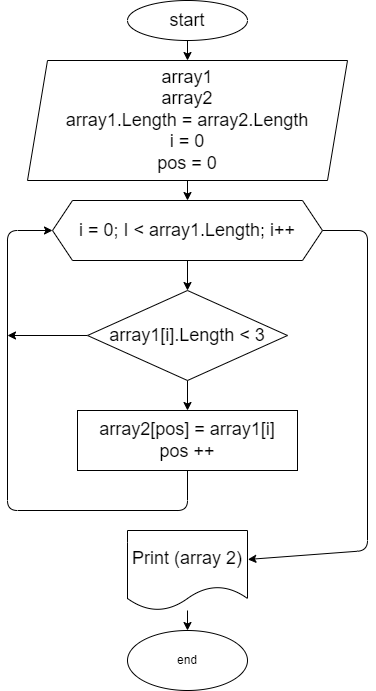

The diagram above was exported from draw.io. Its source (the exported page's mxGraphModel, read from the mxfile embedded in the PNG):
<mxGraphModel dx="820" dy="409" grid="1" gridSize="10" guides="1" tooltips="1" connect="1" arrows="1" fold="1" page="1" pageScale="1" pageWidth="827" pageHeight="1169" math="0" shadow="0">
  <root>
    <mxCell id="0" />
    <mxCell id="1" parent="0" />
    <mxCell id="5" value="" style="edgeStyle=none;html=1;fontSize=18;" parent="1" source="3" target="4" edge="1">
      <mxGeometry relative="1" as="geometry" />
    </mxCell>
    <mxCell id="3" value="&lt;font style=&quot;font-size: 18px&quot;&gt;start&lt;/font&gt;" style="ellipse;whiteSpace=wrap;html=1;" parent="1" vertex="1">
      <mxGeometry x="360" y="90" width="120" height="40" as="geometry" />
    </mxCell>
    <mxCell id="9" value="" style="edgeStyle=none;html=1;fontSize=18;" parent="1" source="4" target="8" edge="1">
      <mxGeometry relative="1" as="geometry" />
    </mxCell>
    <mxCell id="4" value="&lt;font style=&quot;font-size: 18px&quot;&gt;array1&lt;br&gt;array2&lt;br&gt;array1.Length = array2.Length&lt;br&gt;i = 0&lt;br&gt;pos = 0&lt;br&gt;&lt;/font&gt;" style="shape=parallelogram;perimeter=parallelogramPerimeter;whiteSpace=wrap;html=1;fixedSize=1;" parent="1" vertex="1">
      <mxGeometry x="260" y="150" width="320" height="120" as="geometry" />
    </mxCell>
    <mxCell id="11" value="" style="edgeStyle=none;html=1;fontSize=18;" parent="1" source="8" target="10" edge="1">
      <mxGeometry relative="1" as="geometry" />
    </mxCell>
    <mxCell id="17" value="" style="edgeStyle=none;html=1;fontSize=18;exitX=1;exitY=0.5;exitDx=0;exitDy=0;entryX=1.003;entryY=0.362;entryDx=0;entryDy=0;entryPerimeter=0;" parent="1" source="8" target="16" edge="1">
      <mxGeometry relative="1" as="geometry">
        <Array as="points">
          <mxPoint x="600" y="320" />
          <mxPoint x="600" y="640" />
        </Array>
      </mxGeometry>
    </mxCell>
    <mxCell id="8" value="&lt;font style=&quot;font-size: 18px&quot;&gt;i = 0; I &amp;lt; array1.Length; i++&lt;/font&gt;" style="shape=hexagon;perimeter=hexagonPerimeter2;whiteSpace=wrap;html=1;fixedSize=1;" parent="1" vertex="1">
      <mxGeometry x="285" y="290" width="270" height="60" as="geometry" />
    </mxCell>
    <mxCell id="13" value="" style="edgeStyle=none;html=1;fontSize=18;" parent="1" source="10" target="12" edge="1">
      <mxGeometry relative="1" as="geometry" />
    </mxCell>
    <mxCell id="14" style="edgeStyle=none;html=1;fontSize=18;exitX=0;exitY=0.5;exitDx=0;exitDy=0;" parent="1" source="10" edge="1">
      <mxGeometry relative="1" as="geometry">
        <mxPoint x="240" y="425" as="targetPoint" />
        <Array as="points">
          <mxPoint x="250" y="425" />
          <mxPoint x="290" y="425" />
        </Array>
      </mxGeometry>
    </mxCell>
    <mxCell id="10" value="&lt;font style=&quot;font-size: 18px&quot;&gt;array1[i].Length &amp;lt; 3&lt;/font&gt;" style="rhombus;whiteSpace=wrap;html=1;" parent="1" vertex="1">
      <mxGeometry x="320" y="380" width="200" height="90" as="geometry" />
    </mxCell>
    <mxCell id="15" style="edgeStyle=none;html=1;entryX=0;entryY=0.5;entryDx=0;entryDy=0;fontSize=18;exitX=0.5;exitY=1;exitDx=0;exitDy=0;" parent="1" source="12" target="8" edge="1">
      <mxGeometry relative="1" as="geometry">
        <Array as="points">
          <mxPoint x="420" y="600" />
          <mxPoint x="240" y="600" />
          <mxPoint x="240" y="320" />
        </Array>
      </mxGeometry>
    </mxCell>
    <mxCell id="12" value="&lt;font style=&quot;font-size: 18px&quot;&gt;array2[pos] = array1[i]&lt;br&gt;pos ++&lt;br&gt;&lt;/font&gt;" style="whiteSpace=wrap;html=1;" parent="1" vertex="1">
      <mxGeometry x="310" y="500" width="220" height="60" as="geometry" />
    </mxCell>
    <mxCell id="19" value="" style="edgeStyle=none;html=1;fontSize=18;" parent="1" source="16" target="18" edge="1">
      <mxGeometry relative="1" as="geometry" />
    </mxCell>
    <mxCell id="16" value="&lt;font style=&quot;font-size: 18px&quot;&gt;Print (array 2)&lt;/font&gt;" style="shape=document;whiteSpace=wrap;html=1;boundedLbl=1;" parent="1" vertex="1">
      <mxGeometry x="360" y="620" width="120" height="80" as="geometry" />
    </mxCell>
    <mxCell id="18" value="end" style="ellipse;whiteSpace=wrap;html=1;" parent="1" vertex="1">
      <mxGeometry x="360" y="720" width="120" height="60" as="geometry" />
    </mxCell>
  </root>
</mxGraphModel>